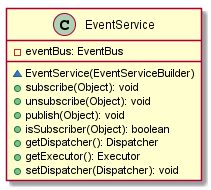

The diagram above was rendered by PlantUML. Its source (embedded in the PNG):
@startuml

    class EventService {
        -eventBus: EventBus
        ~EventService(EventServiceBuilder)
        +subscribe(Object): void
        +unsubscribe(Object): void
        +publish(Object): void
        +isSubscriber(Object): boolean
        +getDispatcher(): Dispatcher
        +getExecutor(): Executor
        +setDispatcher(Dispatcher): void
    }

@enduml